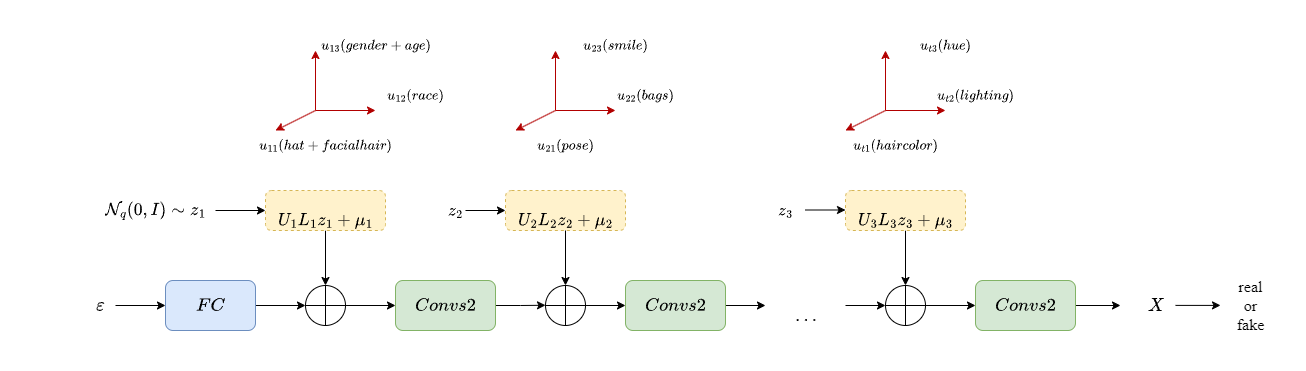

The diagram above was exported from draw.io. Its source (the exported page's mxGraphModel, read from the mxfile embedded in the PNG):
<mxGraphModel dx="2690" dy="614" grid="1" gridSize="10" guides="1" tooltips="1" connect="1" arrows="1" fold="1" page="1" pageScale="1" pageWidth="1654" pageHeight="1169" math="1" shadow="0">
  <root>
    <mxCell id="0" />
    <mxCell id="1" parent="0" />
    <mxCell id="2DOekWohwG1xelbaw6y8-10" style="edgeStyle=orthogonalEdgeStyle;rounded=0;orthogonalLoop=1;jettySize=auto;html=1;exitX=1;exitY=0.5;exitDx=0;exitDy=0;entryX=0;entryY=0.5;entryDx=0;entryDy=0;" parent="1" source="2DOekWohwG1xelbaw6y8-1" target="2DOekWohwG1xelbaw6y8-7" edge="1">
      <mxGeometry relative="1" as="geometry" />
    </mxCell>
    <mxCell id="2DOekWohwG1xelbaw6y8-1" value="" style="rounded=1;whiteSpace=wrap;html=1;fillColor=#dae8fc;strokeColor=#6c8ebf;" parent="1" vertex="1">
      <mxGeometry x="-20" y="250" width="90" height="50" as="geometry" />
    </mxCell>
    <mxCell id="2DOekWohwG1xelbaw6y8-11" style="edgeStyle=orthogonalEdgeStyle;rounded=0;orthogonalLoop=1;jettySize=auto;html=1;exitX=0;exitY=0.5;exitDx=0;exitDy=0;entryX=1;entryY=0.5;entryDx=0;entryDy=0;startArrow=classic;startFill=1;endArrow=none;endFill=0;" parent="1" source="2DOekWohwG1xelbaw6y8-2" target="2DOekWohwG1xelbaw6y8-7" edge="1">
      <mxGeometry relative="1" as="geometry" />
    </mxCell>
    <mxCell id="2DOekWohwG1xelbaw6y8-15" style="edgeStyle=orthogonalEdgeStyle;rounded=0;orthogonalLoop=1;jettySize=auto;html=1;exitX=1;exitY=0.5;exitDx=0;exitDy=0;" parent="1" source="2DOekWohwG1xelbaw6y8-2" edge="1">
      <mxGeometry relative="1" as="geometry">
        <mxPoint x="360" y="274.75862068965523" as="targetPoint" />
      </mxGeometry>
    </mxCell>
    <mxCell id="2DOekWohwG1xelbaw6y8-2" value="" style="rounded=1;whiteSpace=wrap;html=1;fillColor=#d5e8d4;strokeColor=#82b366;" parent="1" vertex="1">
      <mxGeometry x="210" y="250" width="100" height="50" as="geometry" />
    </mxCell>
    <mxCell id="2DOekWohwG1xelbaw6y8-39" style="edgeStyle=orthogonalEdgeStyle;rounded=0;orthogonalLoop=1;jettySize=auto;html=1;exitX=0.5;exitY=1;exitDx=0;exitDy=0;entryX=0.5;entryY=0;entryDx=0;entryDy=0;" parent="1" source="2DOekWohwG1xelbaw6y8-4" target="2DOekWohwG1xelbaw6y8-7" edge="1">
      <mxGeometry relative="1" as="geometry" />
    </mxCell>
    <mxCell id="2DOekWohwG1xelbaw6y8-4" value="" style="rounded=1;whiteSpace=wrap;html=1;dashed=1;fillColor=#fff2cc;strokeColor=#d6b656;" parent="1" vertex="1">
      <mxGeometry x="80" y="160" width="120" height="40" as="geometry" />
    </mxCell>
    <mxCell id="2DOekWohwG1xelbaw6y8-7" value="" style="ellipse;whiteSpace=wrap;html=1;aspect=fixed;" parent="1" vertex="1">
      <mxGeometry x="120" y="255" width="40" height="40" as="geometry" />
    </mxCell>
    <mxCell id="2DOekWohwG1xelbaw6y8-8" value="" style="endArrow=none;html=1;rounded=0;" parent="1" edge="1">
      <mxGeometry width="50" height="50" relative="1" as="geometry">
        <mxPoint x="120" y="275" as="sourcePoint" />
        <mxPoint x="160" y="275" as="targetPoint" />
      </mxGeometry>
    </mxCell>
    <mxCell id="2DOekWohwG1xelbaw6y8-9" value="" style="endArrow=none;html=1;rounded=0;" parent="1" edge="1">
      <mxGeometry width="50" height="50" relative="1" as="geometry">
        <mxPoint x="140" y="295" as="sourcePoint" />
        <mxPoint x="140" y="255" as="targetPoint" />
      </mxGeometry>
    </mxCell>
    <mxCell id="2DOekWohwG1xelbaw6y8-16" style="edgeStyle=orthogonalEdgeStyle;rounded=0;orthogonalLoop=1;jettySize=auto;html=1;exitX=1;exitY=0.5;exitDx=0;exitDy=0;entryX=0;entryY=0.5;entryDx=0;entryDy=0;" parent="1" source="2DOekWohwG1xelbaw6y8-12" target="2DOekWohwG1xelbaw6y8-17" edge="1">
      <mxGeometry relative="1" as="geometry">
        <mxPoint x="460" y="275" as="targetPoint" />
      </mxGeometry>
    </mxCell>
    <mxCell id="2DOekWohwG1xelbaw6y8-12" value="" style="ellipse;whiteSpace=wrap;html=1;aspect=fixed;" parent="1" vertex="1">
      <mxGeometry x="360" y="255" width="40" height="40" as="geometry" />
    </mxCell>
    <mxCell id="2DOekWohwG1xelbaw6y8-13" value="" style="endArrow=none;html=1;rounded=0;" parent="1" edge="1">
      <mxGeometry width="50" height="50" relative="1" as="geometry">
        <mxPoint x="360" y="275" as="sourcePoint" />
        <mxPoint x="400" y="275" as="targetPoint" />
      </mxGeometry>
    </mxCell>
    <mxCell id="2DOekWohwG1xelbaw6y8-14" value="" style="endArrow=none;html=1;rounded=0;" parent="1" edge="1">
      <mxGeometry width="50" height="50" relative="1" as="geometry">
        <mxPoint x="380" y="295" as="sourcePoint" />
        <mxPoint x="380" y="255" as="targetPoint" />
      </mxGeometry>
    </mxCell>
    <mxCell id="2DOekWohwG1xelbaw6y8-26" style="edgeStyle=orthogonalEdgeStyle;rounded=0;orthogonalLoop=1;jettySize=auto;html=1;exitX=1;exitY=0.5;exitDx=0;exitDy=0;" parent="1" source="2DOekWohwG1xelbaw6y8-17" edge="1">
      <mxGeometry relative="1" as="geometry">
        <mxPoint x="580" y="275" as="targetPoint" />
      </mxGeometry>
    </mxCell>
    <mxCell id="2DOekWohwG1xelbaw6y8-17" value="" style="rounded=1;whiteSpace=wrap;html=1;fillColor=#d5e8d4;strokeColor=#82b366;" parent="1" vertex="1">
      <mxGeometry x="440" y="250" width="100" height="50" as="geometry" />
    </mxCell>
    <mxCell id="2DOekWohwG1xelbaw6y8-18" value="&lt;font style=&quot;font-size: 15px;&quot;&gt;$$U_1L_1z_1+\mu_1$$&lt;/font&gt;&lt;svg style=&quot;vertical-align: 0px;&quot; xmlns:xlink=&quot;http://www.w3.org/1999/xlink&quot; viewBox=&quot;0 0 12 12&quot; role=&quot;img&quot; height=&quot;0.027ex&quot; width=&quot;0.027ex&quot; xmlns=&quot;http://www.w3.org/2000/svg&quot;&gt;&lt;defs&gt;&lt;/defs&gt;&lt;g transform=&quot;scale(1,-1)&quot; stroke-width=&quot;0&quot; fill=&quot;currentColor&quot; stroke=&quot;currentColor&quot;&gt;&lt;g data-mml-node=&quot;math&quot;&gt;&lt;/g&gt;&lt;/g&gt;&lt;/svg&gt;" style="text;html=1;align=center;verticalAlign=middle;resizable=0;points=[];autosize=1;strokeColor=none;fillColor=none;" parent="1" vertex="1">
      <mxGeometry x="50" y="175" width="180" height="30" as="geometry" />
    </mxCell>
    <mxCell id="2DOekWohwG1xelbaw6y8-41" style="edgeStyle=orthogonalEdgeStyle;rounded=0;orthogonalLoop=1;jettySize=auto;html=1;exitX=0.5;exitY=1;exitDx=0;exitDy=0;entryX=0.5;entryY=0;entryDx=0;entryDy=0;" parent="1" source="2DOekWohwG1xelbaw6y8-19" target="2DOekWohwG1xelbaw6y8-12" edge="1">
      <mxGeometry relative="1" as="geometry" />
    </mxCell>
    <mxCell id="2DOekWohwG1xelbaw6y8-19" value="" style="rounded=1;whiteSpace=wrap;html=1;dashed=1;fillColor=#fff2cc;strokeColor=#d6b656;" parent="1" vertex="1">
      <mxGeometry x="320" y="160" width="120" height="40" as="geometry" />
    </mxCell>
    <mxCell id="2DOekWohwG1xelbaw6y8-20" value="&lt;font style=&quot;font-size: 16px;&quot;&gt;$$FC$$&lt;/font&gt;" style="text;html=1;align=center;verticalAlign=middle;resizable=0;points=[];autosize=1;strokeColor=none;fillColor=none;" parent="1" vertex="1">
      <mxGeometry x="-15" y="260" width="80" height="30" as="geometry" />
    </mxCell>
    <mxCell id="2DOekWohwG1xelbaw6y8-21" value="&lt;font style=&quot;font-size: 16px;&quot;&gt;$$Convs 2$$&lt;/font&gt;" style="text;html=1;align=center;verticalAlign=middle;resizable=0;points=[];autosize=1;strokeColor=none;fillColor=none;" parent="1" vertex="1">
      <mxGeometry x="200" y="260" width="120" height="30" as="geometry" />
    </mxCell>
    <mxCell id="2DOekWohwG1xelbaw6y8-22" value="&lt;font style=&quot;font-size: 16px;&quot;&gt;$$Convs 2$$&lt;/font&gt;" style="text;html=1;align=center;verticalAlign=middle;resizable=0;points=[];autosize=1;strokeColor=none;fillColor=none;" parent="1" vertex="1">
      <mxGeometry x="430" y="260" width="120" height="30" as="geometry" />
    </mxCell>
    <mxCell id="2DOekWohwG1xelbaw6y8-27" style="edgeStyle=orthogonalEdgeStyle;rounded=0;orthogonalLoop=1;jettySize=auto;html=1;exitX=0;exitY=0.5;exitDx=0;exitDy=0;endArrow=none;endFill=0;startArrow=classic;startFill=1;" parent="1" source="2DOekWohwG1xelbaw6y8-23" edge="1">
      <mxGeometry relative="1" as="geometry">
        <mxPoint x="660" y="275" as="targetPoint" />
      </mxGeometry>
    </mxCell>
    <mxCell id="2DOekWohwG1xelbaw6y8-32" style="edgeStyle=orthogonalEdgeStyle;rounded=0;orthogonalLoop=1;jettySize=auto;html=1;exitX=1;exitY=0.5;exitDx=0;exitDy=0;entryX=0;entryY=0.5;entryDx=0;entryDy=0;" parent="1" source="2DOekWohwG1xelbaw6y8-23" target="2DOekWohwG1xelbaw6y8-29" edge="1">
      <mxGeometry relative="1" as="geometry" />
    </mxCell>
    <mxCell id="2DOekWohwG1xelbaw6y8-23" value="" style="ellipse;whiteSpace=wrap;html=1;aspect=fixed;" parent="1" vertex="1">
      <mxGeometry x="700" y="255" width="40" height="40" as="geometry" />
    </mxCell>
    <mxCell id="2DOekWohwG1xelbaw6y8-24" value="" style="endArrow=none;html=1;rounded=0;" parent="1" edge="1">
      <mxGeometry width="50" height="50" relative="1" as="geometry">
        <mxPoint x="700" y="275" as="sourcePoint" />
        <mxPoint x="740" y="275" as="targetPoint" />
      </mxGeometry>
    </mxCell>
    <mxCell id="2DOekWohwG1xelbaw6y8-25" value="" style="endArrow=none;html=1;rounded=0;" parent="1" edge="1">
      <mxGeometry width="50" height="50" relative="1" as="geometry">
        <mxPoint x="720" y="295" as="sourcePoint" />
        <mxPoint x="720" y="255" as="targetPoint" />
      </mxGeometry>
    </mxCell>
    <mxCell id="2DOekWohwG1xelbaw6y8-28" value="&lt;font style=&quot;font-size: 16px;&quot;&gt;$$\ldots$$&lt;/font&gt;" style="text;html=1;align=center;verticalAlign=middle;resizable=0;points=[];autosize=1;strokeColor=none;fillColor=none;" parent="1" vertex="1">
      <mxGeometry x="570" y="270" width="100" height="30" as="geometry" />
    </mxCell>
    <mxCell id="2DOekWohwG1xelbaw6y8-34" style="edgeStyle=orthogonalEdgeStyle;rounded=0;orthogonalLoop=1;jettySize=auto;html=1;exitX=1;exitY=0.5;exitDx=0;exitDy=0;" parent="1" source="2DOekWohwG1xelbaw6y8-29" target="2DOekWohwG1xelbaw6y8-33" edge="1">
      <mxGeometry relative="1" as="geometry" />
    </mxCell>
    <mxCell id="2DOekWohwG1xelbaw6y8-29" value="" style="rounded=1;whiteSpace=wrap;html=1;fillColor=#d5e8d4;strokeColor=#82b366;" parent="1" vertex="1">
      <mxGeometry x="790" y="250" width="100" height="50" as="geometry" />
    </mxCell>
    <mxCell id="2DOekWohwG1xelbaw6y8-30" value="&lt;font style=&quot;font-size: 16px;&quot;&gt;$$Convs 2$$&lt;/font&gt;" style="text;html=1;align=center;verticalAlign=middle;resizable=0;points=[];autosize=1;strokeColor=none;fillColor=none;" parent="1" vertex="1">
      <mxGeometry x="780" y="260" width="120" height="30" as="geometry" />
    </mxCell>
    <mxCell id="2DOekWohwG1xelbaw6y8-33" value="&lt;font style=&quot;font-size: 16px;&quot;&gt;$$X$$&lt;/font&gt;" style="text;html=1;align=center;verticalAlign=middle;resizable=0;points=[];autosize=1;strokeColor=none;fillColor=none;" parent="1" vertex="1">
      <mxGeometry x="935" y="260" width="70" height="30" as="geometry" />
    </mxCell>
    <mxCell id="2DOekWohwG1xelbaw6y8-35" value="&lt;font style=&quot;font-size: 16px;&quot; face=&quot;Times New Roman&quot;&gt;real&lt;br&gt;or&lt;br&gt;fake&lt;/font&gt;" style="text;html=1;align=center;verticalAlign=middle;resizable=0;points=[];autosize=1;strokeColor=none;fillColor=none;" parent="1" vertex="1">
      <mxGeometry x="1040" y="240" width="50" height="70" as="geometry" />
    </mxCell>
    <mxCell id="2DOekWohwG1xelbaw6y8-36" style="edgeStyle=orthogonalEdgeStyle;rounded=0;orthogonalLoop=1;jettySize=auto;html=1;exitX=1;exitY=0.5;exitDx=0;exitDy=0;" parent="1" edge="1">
      <mxGeometry relative="1" as="geometry">
        <mxPoint x="990" y="274.9" as="sourcePoint" />
        <mxPoint x="1035" y="274.9" as="targetPoint" />
      </mxGeometry>
    </mxCell>
    <mxCell id="2DOekWohwG1xelbaw6y8-37" value="&lt;font style=&quot;font-size: 15px;&quot;&gt;$$U_2L_2z_2+\mu_2$$&lt;/font&gt;&lt;svg style=&quot;vertical-align: 0px;&quot; xmlns:xlink=&quot;http://www.w3.org/1999/xlink&quot; viewBox=&quot;0 0 12 12&quot; role=&quot;img&quot; height=&quot;0.027ex&quot; width=&quot;0.027ex&quot; xmlns=&quot;http://www.w3.org/2000/svg&quot;&gt;&lt;defs&gt;&lt;/defs&gt;&lt;g transform=&quot;scale(1,-1)&quot; stroke-width=&quot;0&quot; fill=&quot;currentColor&quot; stroke=&quot;currentColor&quot;&gt;&lt;g data-mml-node=&quot;math&quot;&gt;&lt;/g&gt;&lt;/g&gt;&lt;/svg&gt;" style="text;html=1;align=center;verticalAlign=middle;resizable=0;points=[];autosize=1;strokeColor=none;fillColor=none;" parent="1" vertex="1">
      <mxGeometry x="290" y="175" width="180" height="30" as="geometry" />
    </mxCell>
    <mxCell id="2DOekWohwG1xelbaw6y8-44" style="edgeStyle=orthogonalEdgeStyle;rounded=0;orthogonalLoop=1;jettySize=auto;html=1;exitX=0.5;exitY=1;exitDx=0;exitDy=0;entryX=0.5;entryY=0;entryDx=0;entryDy=0;" parent="1" source="2DOekWohwG1xelbaw6y8-38" target="2DOekWohwG1xelbaw6y8-23" edge="1">
      <mxGeometry relative="1" as="geometry" />
    </mxCell>
    <mxCell id="2DOekWohwG1xelbaw6y8-38" value="" style="rounded=1;whiteSpace=wrap;html=1;dashed=1;fillColor=#fff2cc;strokeColor=#d6b656;" parent="1" vertex="1">
      <mxGeometry x="660" y="160" width="120" height="40" as="geometry" />
    </mxCell>
    <mxCell id="2DOekWohwG1xelbaw6y8-45" value="&lt;font style=&quot;font-size: 15px;&quot;&gt;$$U_3L_3z_3+\mu_3$$&lt;/font&gt;&lt;svg style=&quot;vertical-align: 0px;&quot; xmlns:xlink=&quot;http://www.w3.org/1999/xlink&quot; viewBox=&quot;0 0 12 12&quot; role=&quot;img&quot; height=&quot;0.027ex&quot; width=&quot;0.027ex&quot; xmlns=&quot;http://www.w3.org/2000/svg&quot;&gt;&lt;defs&gt;&lt;/defs&gt;&lt;g transform=&quot;scale(1,-1)&quot; stroke-width=&quot;0&quot; fill=&quot;currentColor&quot; stroke=&quot;currentColor&quot;&gt;&lt;g data-mml-node=&quot;math&quot;&gt;&lt;/g&gt;&lt;/g&gt;&lt;/svg&gt;" style="text;html=1;align=center;verticalAlign=middle;resizable=0;points=[];autosize=1;strokeColor=none;fillColor=none;" parent="1" vertex="1">
      <mxGeometry x="630" y="175" width="180" height="30" as="geometry" />
    </mxCell>
    <mxCell id="2DOekWohwG1xelbaw6y8-46" value="&lt;font style=&quot;font-size: 16px;&quot;&gt;$$\varepsilon&amp;nbsp;$$&lt;/font&gt;" style="text;html=1;align=center;verticalAlign=middle;resizable=0;points=[];autosize=1;strokeColor=none;fillColor=none;" parent="1" vertex="1">
      <mxGeometry x="-155" y="260" width="140" height="30" as="geometry" />
    </mxCell>
    <mxCell id="2DOekWohwG1xelbaw6y8-48" value="" style="endArrow=classic;html=1;rounded=0;entryX=0;entryY=0.5;entryDx=0;entryDy=0;" parent="1" target="2DOekWohwG1xelbaw6y8-1" edge="1">
      <mxGeometry width="50" height="50" relative="1" as="geometry">
        <mxPoint x="-70" y="275" as="sourcePoint" />
        <mxPoint x="-40" y="230" as="targetPoint" />
      </mxGeometry>
    </mxCell>
    <mxCell id="2DOekWohwG1xelbaw6y8-49" value="&lt;font style=&quot;font-size: 15px;&quot;&gt;$$\mathcal{N}_q(0,I)\sim&lt;br&gt;z_1$$&lt;/font&gt;" style="text;html=1;align=center;verticalAlign=middle;resizable=0;points=[];autosize=1;strokeColor=none;fillColor=none;" parent="1" vertex="1">
      <mxGeometry x="-125" y="155" width="190" height="50" as="geometry" />
    </mxCell>
    <mxCell id="2DOekWohwG1xelbaw6y8-50" value="" style="endArrow=classic;html=1;rounded=0;entryX=0;entryY=0.5;entryDx=0;entryDy=0;" parent="1" target="2DOekWohwG1xelbaw6y8-4" edge="1">
      <mxGeometry width="50" height="50" relative="1" as="geometry">
        <mxPoint x="30" y="180" as="sourcePoint" />
        <mxPoint x="100" y="100" as="targetPoint" />
      </mxGeometry>
    </mxCell>
    <mxCell id="2DOekWohwG1xelbaw6y8-51" value="&lt;font style=&quot;font-size: 15px;&quot;&gt;$$z_2$$&lt;/font&gt;" style="text;html=1;align=center;verticalAlign=middle;resizable=0;points=[];autosize=1;strokeColor=none;fillColor=none;" parent="1" vertex="1">
      <mxGeometry x="230" y="165" width="80" height="30" as="geometry" />
    </mxCell>
    <mxCell id="2DOekWohwG1xelbaw6y8-52" value="" style="endArrow=classic;html=1;rounded=0;entryX=0;entryY=0.5;entryDx=0;entryDy=0;" parent="1" target="2DOekWohwG1xelbaw6y8-19" edge="1">
      <mxGeometry width="50" height="50" relative="1" as="geometry">
        <mxPoint x="280" y="180" as="sourcePoint" />
        <mxPoint x="320" y="90" as="targetPoint" />
      </mxGeometry>
    </mxCell>
    <mxCell id="2DOekWohwG1xelbaw6y8-53" value="&lt;font style=&quot;font-size: 15px;&quot;&gt;$$z_3$$&lt;/font&gt;" style="text;html=1;align=center;verticalAlign=middle;resizable=0;points=[];autosize=1;strokeColor=none;fillColor=none;" parent="1" vertex="1">
      <mxGeometry x="560" y="165" width="80" height="30" as="geometry" />
    </mxCell>
    <mxCell id="2DOekWohwG1xelbaw6y8-54" value="" style="endArrow=classic;html=1;rounded=0;entryX=0;entryY=0.5;entryDx=0;entryDy=0;" parent="1" edge="1">
      <mxGeometry width="50" height="50" relative="1" as="geometry">
        <mxPoint x="620" y="179.5" as="sourcePoint" />
        <mxPoint x="660" y="179.5" as="targetPoint" />
      </mxGeometry>
    </mxCell>
    <mxCell id="2DOekWohwG1xelbaw6y8-55" value="" style="endArrow=classic;html=1;rounded=0;fillColor=#e51400;strokeColor=#B20000;" parent="1" edge="1">
      <mxGeometry width="50" height="50" relative="1" as="geometry">
        <mxPoint x="130" y="80" as="sourcePoint" />
        <mxPoint x="130" y="20" as="targetPoint" />
      </mxGeometry>
    </mxCell>
    <mxCell id="2DOekWohwG1xelbaw6y8-56" value="" style="endArrow=classic;html=1;rounded=0;fillColor=#e51400;strokeColor=#B20000;" parent="1" edge="1">
      <mxGeometry width="50" height="50" relative="1" as="geometry">
        <mxPoint x="130" y="80" as="sourcePoint" />
        <mxPoint x="190" y="80" as="targetPoint" />
      </mxGeometry>
    </mxCell>
    <mxCell id="2DOekWohwG1xelbaw6y8-57" value="" style="endArrow=classic;html=1;rounded=0;fillColor=#e51400;strokeColor=#B20000;" parent="1" edge="1">
      <mxGeometry width="50" height="50" relative="1" as="geometry">
        <mxPoint x="130" y="80" as="sourcePoint" />
        <mxPoint x="90" y="100" as="targetPoint" />
      </mxGeometry>
    </mxCell>
    <mxCell id="2DOekWohwG1xelbaw6y8-58" value="$$u_{13}(gender + age)$$" style="text;html=1;align=center;verticalAlign=middle;resizable=0;points=[];autosize=1;strokeColor=none;fillColor=none;" parent="1" vertex="1">
      <mxGeometry x="110" width="160" height="30" as="geometry" />
    </mxCell>
    <mxCell id="2DOekWohwG1xelbaw6y8-59" value="$$u_{11}(hat + facial&amp;nbsp; hair)$$" style="text;html=1;align=center;verticalAlign=middle;resizable=0;points=[];autosize=1;strokeColor=none;fillColor=none;" parent="1" vertex="1">
      <mxGeometry x="50" y="100" width="180" height="30" as="geometry" />
    </mxCell>
    <mxCell id="2DOekWohwG1xelbaw6y8-60" value="$$u_{12}(race)$$" style="text;html=1;align=center;verticalAlign=middle;resizable=0;points=[];autosize=1;strokeColor=none;fillColor=none;" parent="1" vertex="1">
      <mxGeometry x="170" y="50" width="120" height="30" as="geometry" />
    </mxCell>
    <mxCell id="2DOekWohwG1xelbaw6y8-61" value="" style="endArrow=classic;html=1;rounded=0;fillColor=#e51400;strokeColor=#B20000;" parent="1" edge="1">
      <mxGeometry width="50" height="50" relative="1" as="geometry">
        <mxPoint x="370" y="80" as="sourcePoint" />
        <mxPoint x="370" y="20" as="targetPoint" />
      </mxGeometry>
    </mxCell>
    <mxCell id="2DOekWohwG1xelbaw6y8-62" value="" style="endArrow=classic;html=1;rounded=0;fillColor=#e51400;strokeColor=#B20000;" parent="1" edge="1">
      <mxGeometry width="50" height="50" relative="1" as="geometry">
        <mxPoint x="370" y="80" as="sourcePoint" />
        <mxPoint x="430" y="80" as="targetPoint" />
      </mxGeometry>
    </mxCell>
    <mxCell id="2DOekWohwG1xelbaw6y8-63" value="" style="endArrow=classic;html=1;rounded=0;fillColor=#e51400;strokeColor=#B20000;" parent="1" edge="1">
      <mxGeometry width="50" height="50" relative="1" as="geometry">
        <mxPoint x="370" y="80" as="sourcePoint" />
        <mxPoint x="330" y="100" as="targetPoint" />
      </mxGeometry>
    </mxCell>
    <mxCell id="2DOekWohwG1xelbaw6y8-64" value="$$u_{23}(smile)$$" style="text;html=1;align=center;verticalAlign=middle;resizable=0;points=[];autosize=1;strokeColor=none;fillColor=none;" parent="1" vertex="1">
      <mxGeometry x="370" width="120" height="30" as="geometry" />
    </mxCell>
    <mxCell id="2DOekWohwG1xelbaw6y8-65" value="$$u_{21}(pose)$$" style="text;html=1;align=center;verticalAlign=middle;resizable=0;points=[];autosize=1;strokeColor=none;fillColor=none;" parent="1" vertex="1">
      <mxGeometry x="320" y="100" width="120" height="30" as="geometry" />
    </mxCell>
    <mxCell id="2DOekWohwG1xelbaw6y8-66" value="" style="endArrow=classic;html=1;rounded=0;fillColor=#e51400;strokeColor=#B20000;" parent="1" edge="1">
      <mxGeometry width="50" height="50" relative="1" as="geometry">
        <mxPoint x="700" y="80" as="sourcePoint" />
        <mxPoint x="700" y="20" as="targetPoint" />
      </mxGeometry>
    </mxCell>
    <mxCell id="2DOekWohwG1xelbaw6y8-67" value="" style="endArrow=classic;html=1;rounded=0;fillColor=#e51400;strokeColor=#B20000;" parent="1" edge="1">
      <mxGeometry width="50" height="50" relative="1" as="geometry">
        <mxPoint x="700" y="80" as="sourcePoint" />
        <mxPoint x="760" y="80" as="targetPoint" />
      </mxGeometry>
    </mxCell>
    <mxCell id="2DOekWohwG1xelbaw6y8-68" value="" style="endArrow=classic;html=1;rounded=0;fillColor=#e51400;strokeColor=#B20000;" parent="1" edge="1">
      <mxGeometry width="50" height="50" relative="1" as="geometry">
        <mxPoint x="700" y="80" as="sourcePoint" />
        <mxPoint x="660" y="100" as="targetPoint" />
      </mxGeometry>
    </mxCell>
    <mxCell id="2DOekWohwG1xelbaw6y8-69" value="$$u_{t3}(hue)$$" style="text;html=1;align=center;verticalAlign=middle;resizable=0;points=[];autosize=1;strokeColor=none;fillColor=none;" parent="1" vertex="1">
      <mxGeometry x="705" width="110" height="30" as="geometry" />
    </mxCell>
    <mxCell id="2DOekWohwG1xelbaw6y8-70" value="$$u_{t1}(hair color)$$" style="text;html=1;align=center;verticalAlign=middle;resizable=0;points=[];autosize=1;strokeColor=none;fillColor=none;" parent="1" vertex="1">
      <mxGeometry x="640" y="100" width="140" height="30" as="geometry" />
    </mxCell>
    <mxCell id="2DOekWohwG1xelbaw6y8-71" value="$$u_{22}(bags)$$" style="text;html=1;align=center;verticalAlign=middle;resizable=0;points=[];autosize=1;strokeColor=none;fillColor=none;" parent="1" vertex="1">
      <mxGeometry x="400" y="50" width="120" height="30" as="geometry" />
    </mxCell>
    <mxCell id="2DOekWohwG1xelbaw6y8-72" value="$$u_{t2}(lighting)$$" style="text;html=1;align=center;verticalAlign=middle;resizable=0;points=[];autosize=1;strokeColor=none;fillColor=none;" parent="1" vertex="1">
      <mxGeometry x="725" y="50" width="130" height="30" as="geometry" />
    </mxCell>
  </root>
</mxGraphModel>